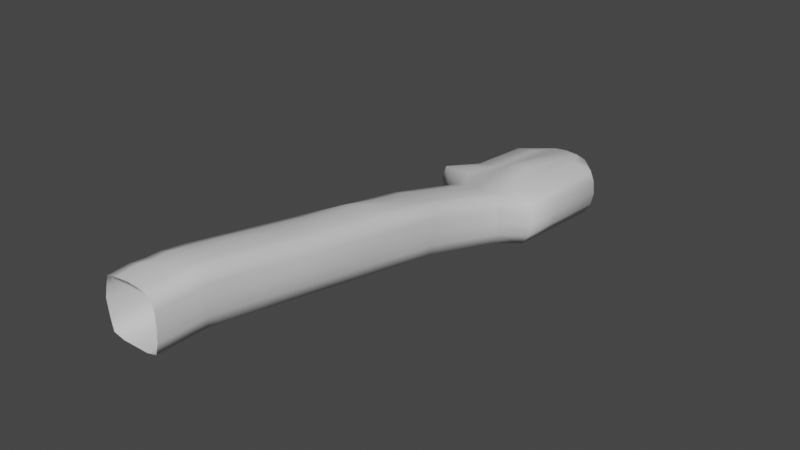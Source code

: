 # Source: untitled.blend  (saved by Blender 2.92.15; exported with 4.5.12 LTS)
import bpy
from mathutils import Matrix  # noqa: F401  (used for matrix-valued properties, if any)

bpy.ops.wm.read_factory_settings(use_empty=True)
scene = bpy.context.scene
scene.name = 'Scene'

# ---- collections
col_collection = bpy.data.collections.new('Collection'); scene.collection.children.link(col_collection)

# ---- materials (node trees are filled in below, after node groups)
mat_material = bpy.data.materials.new('Material')
mat_material.alpha_threshold = 0.0
mat_material.use_transparent_shadow = False
mat_material.line_color = (0.0, 0.0, 0.0, 1.0)

# ---- material node trees
mat_material.use_nodes = True; mat_material.node_tree.nodes.clear()
_N = mat_material.node_tree.nodes; _L = mat_material.node_tree.links
n0 = _N.new('ShaderNodeOutputMaterial'); n0.name = 'Material Output'; n0.location = (300, 300)
n1 = _N.new('ShaderNodeBsdfPrincipled'); n1.name = 'Principled BSDF'; n1.location = (10, 300)
n1.distribution = 'GGX'
n1.subsurface_method = 'BURLEY'
n1.inputs[2].default_value = 0.4
n1.inputs[3].default_value = 1.45
n1.inputs[27].default_value = (0.0, 0.0, 0.0, 1.0)
n1.inputs[28].default_value = 1.0
_L.new(n1.outputs[0], n0.inputs[0])
n0.is_active_output = True

# ---- world
world_world = bpy.data.worlds.new('World'); scene.world = world_world
world_world.use_nodes = True; world_world.node_tree.nodes.clear()
_N = world_world.node_tree.nodes; _L = world_world.node_tree.links
n0 = _N.new('ShaderNodeOutputWorld'); n0.name = 'World Output'; n0.location = (300, 300)
n1 = _N.new('ShaderNodeBackground'); n1.name = 'Background'; n1.location = (10, 300)
n1.inputs[0].default_value = (0.05088, 0.05088, 0.05088, 1.0)
_L.new(n1.outputs[0], n0.inputs[0])
n0.is_active_output = True
world_world.color = (0.05088, 0.05088, 0.05088)
world_world.use_sun_shadow = False
world_world.sun_shadow_jitter_overblur = 0.0

# ---- meshes
me_cube = bpy.data.meshes.new('Cube')
me_cube.from_pydata([(0.9042, 1.344, 0.7653), (0.8932, 1.009, -0.988), (0.9043, -1.297, 0.8828), (0.8932, -1.297, -0.9023), (-0.8958, 1.347, 0.7849), (-0.9077, 1.01, -0.9815), (-0.8958, -1.297, 0.9028), (-0.9077, -1.297, -0.8956), (-0.9077, 0.0, -0.8977), (0.9042, 0.0, 0.8807), (-0.8958, 0.0, 0.9007), (0.8932, -3.725e-09, -0.9044), (-0.9077, -0.5, -0.8977), (0.9042, -0.5, 0.8807), (-0.9284, -0.4994, 0.9332), (0.8932, -0.5, -0.9044), (-0.8958, 0.5, 0.9007), (0.8932, 0.5, -0.9044), (-0.9077, 0.5, -0.8977), (0.9042, 0.5, 0.8807), (1.058, 1.175, -0.1199), (-1.087, -1.297, 0.1272), (1.044, -1.297, -0.01814), (-1.087, 1.202, 0.02316), (1.056, 0.0, -0.02052), (-1.206, -1.863e-09, 0.131), (-1.087, -0.5, 0.1251), (1.043, -0.5, -0.02048), (1.071, 0.5, -0.02046), (-1.087, 0.5, 0.1251), (0.0, 0.9906, -1.082), (0.01032, -1.297, 1.044), (3.725e-09, -1.297, -0.9979), (0.01037, 1.379, 0.9528), (0.0, 0.0, -1.0), (0.01033, 0.0, 1.051), (0.0, -0.5, -1.0), (0.01032, -0.5, 1.042), (0.01032, 0.5, 1.042), (0.0, 0.5, -1.0), (1.133, 4.108, -0.6818), (-1.0, -1.297, 0.5021), (1.0, 1.272, 0.3914), (1.022, -1.297, 0.5058), (-1.0, 1.272, 0.3914), (1.0, 0.0, 0.5), (-1.057, 0.0, 0.5125), (-1.019, -0.5, 0.5048), (1.0, -0.5, 0.5), (1.0, 0.5, 0.5), (-1.0, 0.5, 0.5), (1.017, 4.206, -0.1695), (1.0, 1.084, -0.5908), (1.0, -1.297, -0.4979), (-1.0, 1.084, -0.5908), (1.0, 0.0, -0.5), (-1.0, 0.0, -0.5), (-1.0, -0.5, -0.5), (1.0, -0.5, -0.5), (1.0, 0.5, -0.5), (-1.0, 0.5, -0.5), (-1.0, -1.297, -0.4979), (0.9042, 4.278, 0.2045), (0.5, -1.297, -0.9979), (0.5, 1.366, 0.8825), (0.5, 0.0, 1.0), (0.5, -0.5, 1.0), (0.5, 0.5, 1.0), (0.5, 4.3, 0.3224), (0.5, 0.9906, -1.082), (0.5, -1.297, 1.002), (0.5, 0.0, -1.0), (0.5, -0.5, -1.0), (0.5, 0.5, -1.0), (-1.042, 4.017, -1.16), (0.8932, 3.942, -1.549), (-0.5, 0.9906, -1.082), (-0.5, -1.297, 1.002), (-0.5, 0.0, -1.0), (-0.5, -0.5, -1.0), (-0.5, 0.5, -1.0), (-0.5, -1.297, -0.9979), (-0.5, 1.366, 0.8825), (-0.5015, 0.0, 1.009), (-0.5123, -0.4999, 1.074), (-0.5041, 0.5017, 1.025), (1.037, 4.018, -1.155), (-0.9111, 3.944, -1.543), (-0.5, 3.925, -1.643), (-0.5001, 2.384, -1.359), (-0.9077, 2.406, -1.248), (1.008, 2.48, -0.8577), (0.8932, 2.404, -1.255), (-1.02, 2.48, -0.8613), (0.5, 2.762, 0.6162), (0.9042, 2.74, 0.4985), (1.0, 2.668, 0.1246), (1.1, 2.57, -0.3869), (-1.0, 2.668, 0.1246), (-1.087, 2.598, -0.2437), (0.9042, 5.861, -0.09813), (0.5023, 2.377, -1.396), (0.001428, 2.364, -1.466), (-0.5, 2.765, 0.6302), (0.01036, 2.786, 0.7399), (0.5, 5.883, 0.01905), (1.044, 5.791, -0.4645), (-1.087, 5.719, -0.8403), (-1.0, 5.789, -0.4721), (-0.8958, 2.743, 0.5181), (1.149, 5.692, -0.9831), (0.0, 5.507, -1.945), (0.5, 5.507, -1.945), (-1.018, 4.206, -0.1687), (-1.174, 4.136, -0.5345), (1.043, 7.778, -1.382), (0.5, 3.925, -1.643), (0.0, 3.925, -1.643), (-0.5, 4.3, 0.3216), (0.01036, 4.312, 0.3855), (1.0, 7.875, -0.8708), (0.906, 7.949, -0.4876), (0.5064, 7.98, -0.322), (-1.0, 7.687, -1.853), (-0.8958, 4.281, 0.2241), (0.8932, 7.612, -2.25), (1.0, 7.687, -1.853), (-0.9077, 7.613, -2.244), (-0.5, 7.593, -2.348), (-1.071, 5.599, -1.467), (-0.9352, 5.526, -1.85), (1.038, 5.601, -1.458), (0.8932, 5.525, -1.851), (-0.5, 5.507, -1.945), (-0.5, 5.883, 0.01905), (0.01032, 5.891, 0.06028), (-0.8958, 5.864, -0.07852), (-1.038, 7.877, -0.8616), (-1.111, 7.806, -1.233), (0.9042, 10.75, -1.033), (0.5, 7.593, -2.348), (0.0, 7.584, -2.396), (-0.5061, 7.984, -0.3013), (0.008204, 8.008, -0.1779), (0.5, 10.77, -0.9159), (1.0, 10.68, -1.407), (-1.131, 10.61, -1.775), (-1.002, 10.68, -1.407), (-0.8979, 7.951, -0.4722), (1.043, 10.58, -1.918), (0.0, 10.4, -2.88), (0.5, 10.4, -2.88), (0.5, 9.135, -2.639), (0.0, 9.135, -2.639), (1.124, 14.29, -2.984), (1.043, 9.319, -1.677), (-1.012, 9.417, -1.165), (-1.133, 9.347, -1.532), (1.0, 9.417, -1.165), (0.5, 9.51, -0.6744), (0.9042, 9.488, -0.7916), (-1.01, 9.229, -2.147), (-0.9077, 9.154, -2.538), (1.0, 9.229, -2.148), (0.8932, 9.153, -2.545), (-0.5, 9.135, -2.639), (-0.5, 9.51, -0.6744), (0.01032, 9.518, -0.6332), (1.011, 14.37, -2.467), (0.9042, 14.4, -2.088), (0.5, 14.41, -1.97), (-1.096, 14.24, -3.498), (-0.8958, 9.492, -0.772), (0.8934, 14.25, -3.867), (1.039, 14.27, -3.463), (-0.9476, 14.23, -3.882), (-0.5056, 14.24, -3.966), (-1.033, 10.49, -2.39), (-0.9077, 10.42, -2.78), (1.0, 10.49, -2.389), (0.8932, 10.42, -2.786), (-0.5, 10.4, -2.88), (-0.5, 10.77, -0.9159), (0.01032, 10.78, -0.8747), (0.5032, 16.9, -1.817), (-0.8958, 10.76, -1.013), (-1.927, 15.12, -3.526), (0.0, 16.7, -4.176), (0.5, 16.7, -4.176), (-1.204, 14.28, -2.409), (-1.292, 14.25, -2.812), (1.043, 20.65, -3.535), (0.5, 14.24, -3.962), (0.0, 14.24, -3.962), (-0.5071, 14.41, -1.967), (0.01032, 14.42, -1.928), (1.0, 20.69, -3.017), (0.9042, 20.73, -2.638), (0.5, 20.74, -2.519), (-1.0, 20.61, -4.013), (-0.9658, 14.38, -2.035), (0.8932, 20.57, -4.416), (1.0, 20.61, -4.013), (-0.9077, 20.57, -4.409), (-0.5, 20.56, -4.511), (-0.5, 16.7, -4.176), (-0.5046, 16.88, -2.072), (0.001635, 16.91, -1.776), (1.761, 15.24, -2.151), (0.9785, 15.25, -2.032), (2.102, 15.13, -3.046), (1.966, 15.2, -2.529), (-2.132, 15.16, -2.875), (-2.13, 15.12, -2.321), (-1.748, 16.84, -4.075), (-0.9583, 16.83, -4.177), (-1.0, 20.69, -3.017), (-1.087, 20.66, -3.39), (0.5, 21.22, -3.565), (0.5, 20.56, -4.511), (0.0, 20.56, -4.511), (-0.5, 20.74, -2.519), (0.01032, 20.74, -2.477), (-0.5, 21.22, -3.565), (0.0, 21.22, -3.565), (0.0, 21.18, -4.063), (0.0, 21.26, -3.067), (-0.8958, 20.73, -2.618), (-0.5, 21.26, -3.067), (0.5, 21.26, -3.067), (-0.5, 21.18, -4.063), (0.5, 21.18, -4.063), (-1.748, 15.08, -3.922), (1.98, 15.1, -3.525), (1.74, 15.08, -3.929), (-0.9583, 15.07, -4.024), (1.947, 16.88, -3.679), (1.74, 16.84, -4.082), (-1.927, 16.88, -3.679), (0.9831, 17.02, -2.07), (1.761, 17.0, -2.304), (1.947, 16.96, -2.683), (2.03, 16.92, -3.201), (-1.927, 16.96, -2.683), (-2.094, 16.93, -3.056), (-1.927, 19.73, -2.923), (-2.099, 19.7, -3.298), (1.947, 19.73, -2.923), (2.03, 19.68, -3.441), (-1.98, 15.14, -1.827), (0.9785, 19.77, -2.425), (1.761, 19.76, -2.544), (-1.983, 19.66, -3.939), (-1.773, 19.62, -4.324), (1.947, 19.64, -3.919), (1.74, 19.61, -4.322), (-0.9583, 19.6, -4.417), (0.9785, 15.07, -4.024), (0.9785, 16.83, -4.177), (-0.9584, 17.01, -2.183), (-1.023, 15.23, -1.89), (-1.725, 17.0, -2.284), (-1.725, 19.76, -2.524), (-0.9583, 19.77, -2.425), (0.9785, 19.6, -4.417)], [], [(84, 14, 6, 77), (56, 25, 29, 60), (50, 16, 4, 44), (72, 15, 3, 63), (48, 13, 2, 43), (76, 5, 90, 89), (49, 19, 9, 45), (73, 17, 11, 71), (47, 14, 10, 46), (85, 16, 10, 83), (41, 6, 14, 47), (45, 9, 13, 48), (71, 11, 15, 72), (83, 10, 14, 84), (82, 4, 16, 85), (69, 1, 17, 73), (42, 0, 19, 49), (46, 10, 16, 50), (52, 20, 28, 59), (55, 24, 27, 58), (61, 21, 26, 57), (57, 26, 25, 56), (59, 28, 24, 55), (4, 82, 103, 109), (58, 27, 22, 53), (60, 29, 23, 54), (20, 52, 91, 97), (76, 30, 39, 80), (64, 33, 38, 67), (65, 35, 37, 66), (78, 34, 36, 79), (67, 38, 35, 65), (80, 39, 34, 78), (33, 64, 94, 104), (79, 36, 32, 81), (66, 37, 31, 70), (42, 20, 97, 96), (25, 46, 50, 29), (20, 42, 49, 28), (24, 45, 48, 27), (21, 41, 47, 26), (26, 47, 46, 25), (28, 49, 45, 24), (82, 33, 104, 103), (27, 48, 43, 22), (29, 50, 44, 23), (1, 69, 101, 92), (18, 60, 54, 5), (15, 58, 53, 3), (44, 4, 109, 98), (17, 59, 55, 11), (12, 57, 56, 8), (7, 61, 57, 12), (11, 55, 58, 15), (1, 52, 59, 17), (8, 56, 60, 18), (5, 54, 93, 90), (69, 30, 102, 101), (13, 66, 70, 2), (19, 67, 65, 9), (9, 65, 66, 13), (0, 64, 67, 19), (0, 42, 96, 95), (30, 69, 73, 39), (34, 71, 72, 36), (39, 73, 71, 34), (54, 23, 99, 93), (36, 72, 63, 32), (64, 0, 95, 94), (30, 76, 89, 102), (12, 79, 81, 7), (23, 44, 98, 99), (18, 80, 78, 8), (8, 78, 79, 12), (5, 76, 80, 18), (52, 1, 92, 91), (33, 82, 85, 38), (35, 83, 84, 37), (38, 85, 83, 35), (37, 84, 77, 31), (93, 99, 114, 74), (94, 95, 62, 68), (109, 103, 118, 124), (97, 91, 86, 40), (90, 93, 74, 87), (92, 101, 116, 75), (102, 89, 88, 117), (91, 92, 75, 86), (103, 104, 119, 118), (89, 90, 87, 88), (104, 94, 68, 119), (101, 102, 117, 116), (98, 109, 124, 113), (99, 98, 113, 114), (95, 96, 51, 62), (96, 97, 40, 51), (118, 119, 135, 134), (116, 117, 111, 112), (119, 68, 105, 135), (114, 113, 108, 107), (51, 40, 110, 106), (113, 124, 136, 108), (87, 74, 129, 130), (86, 75, 132, 131), (62, 51, 106, 100), (68, 62, 100, 105), (88, 87, 130, 133), (74, 114, 107, 129), (124, 118, 134, 136), (40, 86, 131, 110), (75, 116, 112, 132), (117, 88, 133, 111), (108, 136, 148, 137), (130, 129, 123, 127), (100, 106, 120, 121), (131, 132, 125, 126), (129, 107, 138, 123), (107, 108, 137, 138), (136, 134, 142, 148), (110, 131, 126, 115), (106, 110, 115, 120), (132, 112, 140, 125), (111, 133, 128, 141), (133, 130, 127, 128), (134, 135, 143, 142), (135, 105, 122, 143), (112, 111, 141, 140), (105, 100, 121, 122), (126, 125, 164, 163), (123, 138, 157, 161), (127, 123, 161, 162), (148, 142, 166, 172), (115, 126, 163, 155), (125, 140, 152, 164), (122, 121, 160, 159), (140, 141, 153, 152), (141, 128, 165, 153), (142, 143, 167, 166), (143, 122, 159, 167), (128, 127, 162, 165), (120, 115, 155, 158), (137, 148, 172, 156), (138, 137, 156, 157), (121, 120, 158, 160), (166, 167, 183, 182), (152, 153, 150, 151), (167, 159, 144, 183), (165, 162, 178, 181), (163, 164, 180, 179), (156, 172, 185, 147), (162, 161, 177, 178), (160, 158, 145, 139), (159, 160, 139, 144), (161, 157, 146, 177), (158, 155, 149, 145), (172, 166, 182, 185), (155, 163, 179, 149), (157, 156, 147, 146), (164, 152, 151, 180), (153, 165, 181, 150), (151, 150, 193, 192), (181, 178, 175, 176), (147, 185, 200, 189), (144, 139, 169, 170), (178, 177, 171, 175), (139, 145, 168, 169), (179, 180, 173, 174), (177, 146, 190, 171), (185, 182, 194, 200), (149, 179, 174, 154), (146, 147, 189, 190), (180, 151, 192, 173), (150, 181, 176, 193), (145, 149, 154, 168), (182, 183, 195, 194), (183, 144, 170, 195), (217, 199, 252, 246), (192, 193, 187, 188), (198, 184, 239, 250), (168, 154, 210, 211), (197, 198, 250, 251), (202, 191, 248, 254), (194, 206, 259, 260), (190, 189, 213, 212), (193, 176, 205, 187), (194, 195, 207, 206), (195, 170, 184, 207), (189, 200, 249, 213), (206, 221, 263, 259), (169, 168, 211, 208), (192, 188, 258, 257), (191, 196, 247, 248), (187, 205, 204, 220), (206, 207, 222, 221), (207, 184, 198, 222), (188, 187, 220, 219), (173, 192, 257, 234), (216, 217, 246, 245), (227, 216, 245, 262), (196, 197, 251, 247), (176, 175, 232, 235), (219, 201, 255, 264), (203, 204, 256, 253), (174, 173, 234, 233), (200, 194, 260, 249), (175, 171, 186, 232), (171, 190, 212, 186), (188, 219, 264, 258), (229, 198, 197, 196), (231, 218, 191, 202), (230, 223, 224, 225), (228, 221, 222, 226), (223, 228, 226, 224), (218, 229, 196, 191), (204, 230, 225, 220), (219, 231, 202, 201), (220, 225, 231, 219), (224, 226, 229, 218), (225, 224, 218, 231), (226, 222, 198, 229), (203, 199, 230, 204), (217, 216, 228, 223), (216, 227, 221, 228), (199, 217, 223, 230), (233, 234, 237, 236), (186, 212, 244, 238), (232, 186, 238, 214), (249, 260, 259, 261), (210, 233, 236, 242), (209, 208, 240, 239), (234, 257, 258, 237), (235, 232, 214, 215), (211, 210, 242, 241), (213, 249, 261, 243), (212, 213, 243, 244), (208, 211, 241, 240), (239, 240, 251, 250), (215, 214, 253, 256), (243, 261, 262, 245), (214, 238, 252, 253), (240, 241, 247, 251), (236, 237, 255, 254), (238, 244, 246, 252), (244, 243, 245, 246), (261, 259, 263, 262), (242, 236, 254, 248), (241, 242, 248, 247), (237, 258, 264, 255), (199, 203, 253, 252), (221, 227, 262, 263), (184, 170, 209, 239), (201, 202, 254, 255), (205, 176, 235, 215), (204, 205, 215, 256), (154, 174, 233, 210), (170, 169, 208, 209)])
_uv = me_cube.uv_layers.new(name='UVMap')
_uv.uv.foreach_set('vector', [0.8125, 0.6875, 0.875, 0.6875, 0.875, 0.75, 0.8125, 0.75, 0.4375, 0.125, 0.5, 0.125, 0.5, 0.1875, 0.4375, 0.1875, 0.5625, 0.1875, 0.625, 0.1875, 0.625, 0.25, 0.5625, 0.25, 0.3125, 0.6875, 0.375, 0.6875, 0.375, 0.75, 0.3125, 0.75, 0.5625, 0.6875, 0.625, 0.6875, 0.625, 0.75, 0.5625, 0.75, 0.1875, 0.5, 0.125, 0.5, 0.125, 0.5, 0.1875, 0.5, 0.5625, 0.5625, 0.625, 0.5625, 0.625, 0.625, 0.5625, 0.625, 0.3125, 0.5625, 0.375, 0.5625, 0.375, 0.625, 0.3125, 0.625, 0.5625, 0.0625, 0.625, 0.0625, 0.625, 0.125, 0.5625, 0.125, 0.8125, 0.5625, 0.875, 0.5625, 0.875, 0.625, 0.8125, 0.625, 0.5625, 0.0, 0.625, 0.0, 0.625, 0.0625, 0.5625, 0.0625, 0.5625, 0.625, 0.625, 0.625, 0.625, 0.6875, 0.5625, 0.6875, 0.3125, 0.625, 0.375, 0.625, 0.375, 0.6875, 0.3125, 0.6875, 0.8125, 0.625, 0.875, 0.625, 0.875, 0.6875, 0.8125, 0.6875, 0.8125, 0.5, 0.875, 0.5, 0.875, 0.5625, 0.8125, 0.5625, 0.3125, 0.5, 0.375, 0.5, 0.375, 0.5625, 0.3125, 0.5625, 0.5625, 0.5, 0.625, 0.5, 0.625, 0.5625, 0.5625, 0.5625, 0.5625, 0.125, 0.625, 0.125, 0.625, 0.1875, 0.5625, 0.1875, 0.4375, 0.5, 0.5, 0.5, 0.5, 0.5625, 0.4375, 0.5625, 0.4375, 0.625, 0.5, 0.625, 0.5, 0.6875, 0.4375, 0.6875, 0.4375, 0.0, 0.5, 0.0, 0.5, 0.0625, 0.4375, 0.0625, 0.4375, 0.0625, 0.5, 0.0625, 0.5, 0.125, 0.4375, 0.125, 0.4375, 0.5625, 0.5, 0.5625, 0.5, 0.625, 0.4375, 0.625, 0.875, 0.5, 0.8125, 0.5, 0.8125, 0.5, 0.875, 0.5, 0.4375, 0.6875, 0.5, 0.6875, 0.5, 0.75, 0.4375, 0.75, 0.4375, 0.1875, 0.5, 0.1875, 0.5, 0.25, 0.4375, 0.25, 0.5, 0.5, 0.4375, 0.5, 0.4375, 0.5, 0.5, 0.5, 0.1875, 0.5, 0.25, 0.5, 0.25, 0.5625, 0.1875, 0.5625, 0.6875, 0.5, 0.75, 0.5, 0.75, 0.5625, 0.6875, 0.5625, 0.6875, 0.625, 0.75, 0.625, 0.75, 0.6875, 0.6875, 0.6875, 0.1875, 0.625, 0.25, 0.625, 0.25, 0.6875, 0.1875, 0.6875, 0.6875, 0.5625, 0.75, 0.5625, 0.75, 0.625, 0.6875, 0.625, 0.1875, 0.5625, 0.25, 0.5625, 0.25, 0.625, 0.1875, 0.625, 0.75, 0.5, 0.6875, 0.5, 0.6875, 0.5, 0.75, 0.5, 0.1875, 0.6875, 0.25, 0.6875, 0.25, 0.75, 0.1875, 0.75, 0.6875, 0.6875, 0.75, 0.6875, 0.75, 0.75, 0.6875, 0.75, 0.5625, 0.5, 0.5, 0.5, 0.5, 0.5, 0.5625, 0.5, 0.5, 0.125, 0.5625, 0.125, 0.5625, 0.1875, 0.5, 0.1875, 0.5, 0.5, 0.5625, 0.5, 0.5625, 0.5625, 0.5, 0.5625, 0.5, 0.625, 0.5625, 0.625, 0.5625, 0.6875, 0.5, 0.6875, 0.5, 0.0, 0.5625, 0.0, 0.5625, 0.0625, 0.5, 0.0625, 0.5, 0.0625, 0.5625, 0.0625, 0.5625, 0.125, 0.5, 0.125, 0.5, 0.5625, 0.5625, 0.5625, 0.5625, 0.625, 0.5, 0.625, 0.8125, 0.5, 0.75, 0.5, 0.75, 0.5, 0.8125, 0.5, 0.5, 0.6875, 0.5625, 0.6875, 0.5625, 0.75, 0.5, 0.75, 0.5, 0.1875, 0.5625, 0.1875, 0.5625, 0.25, 0.5, 0.25, 0.375, 0.5, 0.3125, 0.5, 0.3125, 0.5, 0.375, 0.5, 0.375, 0.1875, 0.4375, 0.1875, 0.4375, 0.25, 0.375, 0.25, 0.375, 0.6875, 0.4375, 0.6875, 0.4375, 0.75, 0.375, 0.75, 0.5625, 0.25, 0.625, 0.25, 0.625, 0.25, 0.5625, 0.25, 0.375, 0.5625, 0.4375, 0.5625, 0.4375, 0.625, 0.375, 0.625, 0.375, 0.0625, 0.4375, 0.0625, 0.4375, 0.125, 0.375, 0.125, 0.375, 0.0, 0.4375, 0.0, 0.4375, 0.0625, 0.375, 0.0625, 0.375, 0.625, 0.4375, 0.625, 0.4375, 0.6875, 0.375, 0.6875, 0.375, 0.5, 0.4375, 0.5, 0.4375, 0.5625, 0.375, 0.5625, 0.375, 0.125, 0.4375, 0.125, 0.4375, 0.1875, 0.375, 0.1875, 0.375, 0.25, 0.4375, 0.25, 0.4375, 0.25, 0.375, 0.25, 0.3125, 0.5, 0.25, 0.5, 0.25, 0.5, 0.3125, 0.5, 0.625, 0.6875, 0.6875, 0.6875, 0.6875, 0.75, 0.625, 0.75, 0.625, 0.5625, 0.6875, 0.5625, 0.6875, 0.625, 0.625, 0.625, 0.625, 0.625, 0.6875, 0.625, 0.6875, 0.6875, 0.625, 0.6875, 0.625, 0.5, 0.6875, 0.5, 0.6875, 0.5625, 0.625, 0.5625, 0.625, 0.5, 0.5625, 0.5, 0.5625, 0.5, 0.625, 0.5, 0.25, 0.5, 0.3125, 0.5, 0.3125, 0.5625, 0.25, 0.5625, 0.25, 0.625, 0.3125, 0.625, 0.3125, 0.6875, 0.25, 0.6875, 0.25, 0.5625, 0.3125, 0.5625, 0.3125, 0.625, 0.25, 0.625, 0.4375, 0.25, 0.5, 0.25, 0.5, 0.25, 0.4375, 0.25, 0.25, 0.6875, 0.3125, 0.6875, 0.3125, 0.75, 0.25, 0.75, 0.6875, 0.5, 0.625, 0.5, 0.625, 0.5, 0.6875, 0.5, 0.25, 0.5, 0.1875, 0.5, 0.1875, 0.5, 0.25, 0.5, 0.125, 0.6875, 0.1875, 0.6875, 0.1875, 0.75, 0.125, 0.75, 0.5, 0.25, 0.5625, 0.25, 0.5625, 0.25, 0.5, 0.25, 0.125, 0.5625, 0.1875, 0.5625, 0.1875, 0.625, 0.125, 0.625, 0.125, 0.625, 0.1875, 0.625, 0.1875, 0.6875, 0.125, 0.6875, 0.125, 0.5, 0.1875, 0.5, 0.1875, 0.5625, 0.125, 0.5625, 0.4375, 0.5, 0.375, 0.5, 0.375, 0.5, 0.4375, 0.5, 0.75, 0.5, 0.8125, 0.5, 0.8125, 0.5625, 0.75, 0.5625, 0.75, 0.625, 0.8125, 0.625, 0.8125, 0.6875, 0.75, 0.6875, 0.75, 0.5625, 0.8125, 0.5625, 0.8125, 0.625, 0.75, 0.625, 0.75, 0.6875, 0.8125, 0.6875, 0.8125, 0.75, 0.75, 0.75, 0.4375, 0.25, 0.5, 0.25, 0.5, 0.25, 0.4375, 0.25, 0.6875, 0.5, 0.625, 0.5, 0.625, 0.5, 0.6875, 0.5, 0.875, 0.5, 0.8125, 0.5, 0.8125, 0.5, 0.875, 0.5, 0.5, 0.5, 0.4375, 0.5, 0.4375, 0.5, 0.5, 0.5, 0.375, 0.25, 0.4375, 0.25, 0.4375, 0.25, 0.375, 0.25, 0.375, 0.5, 0.3125, 0.5, 0.3125, 0.5, 0.375, 0.5, 0.25, 0.5, 0.1875, 0.5, 0.1875, 0.5, 0.25, 0.5, 0.4375, 0.5, 0.375, 0.5, 0.375, 0.5, 0.4375, 0.5, 0.8125, 0.5, 0.75, 0.5, 0.75, 0.5, 0.8125, 0.5, 0.1875, 0.5, 0.125, 0.5, 0.125, 0.5, 0.1875, 0.5, 0.75, 0.5, 0.6875, 0.5, 0.6875, 0.5, 0.75, 0.5, 0.3125, 0.5, 0.25, 0.5, 0.25, 0.5, 0.3125, 0.5, 0.5625, 0.25, 0.625, 0.25, 0.625, 0.25, 0.5625, 0.25, 0.5, 0.25, 0.5625, 0.25, 0.5625, 0.25, 0.5, 0.25, 0.625, 0.5, 0.5625, 0.5, 0.5625, 0.5, 0.625, 0.5, 0.5625, 0.5, 0.5, 0.5, 0.5, 0.5, 0.5625, 0.5, 0.8125, 0.5, 0.75, 0.5, 0.75, 0.5, 0.8125, 0.5, 0.3125, 0.5, 0.25, 0.5, 0.25, 0.5, 0.3125, 0.5, 0.75, 0.5, 0.6875, 0.5, 0.6875, 0.5, 0.75, 0.5, 0.5, 0.25, 0.5625, 0.25, 0.5625, 0.25, 0.5, 0.25, 0.5625, 0.5, 0.5, 0.5, 0.5, 0.5, 0.5625, 0.5, 0.5625, 0.25, 0.625, 0.25, 0.625, 0.25, 0.5625, 0.25, 0.375, 0.25, 0.4375, 0.25, 0.4375, 0.25, 0.375, 0.25, 0.4375, 0.5, 0.375, 0.5, 0.375, 0.5, 0.4375, 0.5, 0.625, 0.5, 0.5625, 0.5, 0.5625, 0.5, 0.625, 0.5, 0.6875, 0.5, 0.625, 0.5, 0.625, 0.5, 0.6875, 0.5, 0.1875, 0.5, 0.125, 0.5, 0.125, 0.5, 0.1875, 0.5, 0.4375, 0.25, 0.5, 0.25, 0.5, 0.25, 0.4375, 0.25, 0.875, 0.5, 0.8125, 0.5, 0.8125, 0.5, 0.875, 0.5, 0.5, 0.5, 0.4375, 0.5, 0.4375, 0.5, 0.5, 0.5, 0.375, 0.5, 0.3125, 0.5, 0.3125, 0.5, 0.375, 0.5, 0.25, 0.5, 0.1875, 0.5, 0.1875, 0.5, 0.25, 0.5, 0.5625, 0.25, 0.625, 0.25, 0.625, 0.25, 0.5625, 0.25, 0.375, 0.25, 0.4375, 0.25, 0.4375, 0.25, 0.375, 0.25, 0.625, 0.5, 0.5625, 0.5, 0.5625, 0.5, 0.625, 0.5, 0.4375, 0.5, 0.375, 0.5, 0.375, 0.5, 0.4375, 0.5, 0.4375, 0.25, 0.5, 0.25, 0.5, 0.25, 0.4375, 0.25, 0.5, 0.25, 0.5625, 0.25, 0.5625, 0.25, 0.5, 0.25, 0.875, 0.5, 0.8125, 0.5, 0.8125, 0.5, 0.875, 0.5, 0.5, 0.5, 0.4375, 0.5, 0.4375, 0.5, 0.5, 0.5, 0.5625, 0.5, 0.5, 0.5, 0.5, 0.5, 0.5625, 0.5, 0.375, 0.5, 0.3125, 0.5, 0.3125, 0.5, 0.375, 0.5, 0.25, 0.5, 0.1875, 0.5, 0.1875, 0.5, 0.25, 0.5, 0.1875, 0.5, 0.125, 0.5, 0.125, 0.5, 0.1875, 0.5, 0.8125, 0.5, 0.75, 0.5, 0.75, 0.5, 0.8125, 0.5, 0.75, 0.5, 0.6875, 0.5, 0.6875, 0.5, 0.75, 0.5, 0.3125, 0.5, 0.25, 0.5, 0.25, 0.5, 0.3125, 0.5, 0.6875, 0.5, 0.625, 0.5, 0.625, 0.5, 0.6875, 0.5, 0.4375, 0.5, 0.375, 0.5, 0.375, 0.5, 0.4375, 0.5, 0.4375, 0.25, 0.5, 0.25, 0.5, 0.25, 0.4375, 0.25, 0.375, 0.25, 0.4375, 0.25, 0.4375, 0.25, 0.375, 0.25, 0.875, 0.5, 0.8125, 0.5, 0.8125, 0.5, 0.875, 0.5, 0.5, 0.5, 0.4375, 0.5, 0.4375, 0.5, 0.5, 0.5, 0.375, 0.5, 0.3125, 0.5, 0.3125, 0.5, 0.375, 0.5, 0.6875, 0.5, 0.625, 0.5, 0.625, 0.5, 0.6875, 0.5, 0.3125, 0.5, 0.25, 0.5, 0.25, 0.5, 0.3125, 0.5, 0.25, 0.5, 0.1875, 0.5, 0.1875, 0.5, 0.25, 0.5, 0.8125, 0.5, 0.75, 0.5, 0.75, 0.5, 0.8125, 0.5, 0.75, 0.5, 0.6875, 0.5, 0.6875, 0.5, 0.75, 0.5, 0.1875, 0.5, 0.125, 0.5, 0.125, 0.5, 0.1875, 0.5, 0.5625, 0.5, 0.5, 0.5, 0.5, 0.5, 0.5625, 0.5, 0.5625, 0.25, 0.625, 0.25, 0.625, 0.25, 0.5625, 0.25, 0.5, 0.25, 0.5625, 0.25, 0.5625, 0.25, 0.5, 0.25, 0.625, 0.5, 0.5625, 0.5, 0.5625, 0.5, 0.625, 0.5, 0.8125, 0.5, 0.75, 0.5, 0.75, 0.5, 0.8125, 0.5, 0.3125, 0.5, 0.25, 0.5, 0.25, 0.5, 0.3125, 0.5, 0.75, 0.5, 0.6875, 0.5, 0.6875, 0.5, 0.75, 0.5, 0.1875, 0.5, 0.125, 0.5, 0.125, 0.5, 0.1875, 0.5, 0.4375, 0.5, 0.375, 0.5, 0.375, 0.5, 0.4375, 0.5, 0.5625, 0.25, 0.625, 0.25, 0.625, 0.25, 0.5625, 0.25, 0.375, 0.25, 0.4375, 0.25, 0.4375, 0.25, 0.375, 0.25, 0.625, 0.5, 0.5625, 0.5, 0.5625, 0.5, 0.625, 0.5, 0.6875, 0.5, 0.625, 0.5, 0.625, 0.5, 0.6875, 0.5, 0.4375, 0.25, 0.5, 0.25, 0.5, 0.25, 0.4375, 0.25, 0.5625, 0.5, 0.5, 0.5, 0.5, 0.5, 0.5625, 0.5, 0.875, 0.5, 0.8125, 0.5, 0.8125, 0.5, 0.875, 0.5, 0.5, 0.5, 0.4375, 0.5, 0.4375, 0.5, 0.5, 0.5, 0.5, 0.25, 0.5625, 0.25, 0.5625, 0.25, 0.5, 0.25, 0.375, 0.5, 0.3125, 0.5, 0.3125, 0.5, 0.375, 0.5, 0.25, 0.5, 0.1875, 0.5, 0.1875, 0.5, 0.25, 0.5, 0.3125, 0.5, 0.25, 0.5, 0.25, 0.5, 0.3125, 0.5, 0.1875, 0.5, 0.125, 0.5, 0.125, 0.5, 0.1875, 0.5, 0.5625, 0.25, 0.625, 0.25, 0.625, 0.25, 0.5625, 0.25, 0.6875, 0.5, 0.625, 0.5, 0.625, 0.5, 0.6875, 0.5, 0.375, 0.25, 0.4375, 0.25, 0.4375, 0.25, 0.375, 0.25, 0.625, 0.5, 0.5625, 0.5, 0.5625, 0.5, 0.625, 0.5, 0.4375, 0.5, 0.375, 0.5, 0.375, 0.5, 0.4375, 0.5, 0.4375, 0.25, 0.5, 0.25, 0.5, 0.25, 0.4375, 0.25, 0.875, 0.5, 0.8125, 0.5, 0.8125, 0.5, 0.875, 0.5, 0.5, 0.5, 0.4375, 0.5, 0.4375, 0.5, 0.5, 0.5, 0.5, 0.25, 0.5625, 0.25, 0.5625, 0.25, 0.5, 0.25, 0.375, 0.5, 0.3125, 0.5, 0.3125, 0.5, 0.375, 0.5, 0.25, 0.5, 0.1875, 0.5, 0.1875, 0.5, 0.25, 0.5, 0.5625, 0.5, 0.5, 0.5, 0.5, 0.5, 0.5625, 0.5, 0.8125, 0.5, 0.75, 0.5, 0.75, 0.5, 0.8125, 0.5, 0.75, 0.5, 0.6875, 0.5, 0.6875, 0.5, 0.75, 0.5, 0.5, 0.25, 0.4375, 0.25, 0.4375, 0.25, 0.5, 0.25, 0.3125, 0.5, 0.25, 0.5, 0.25, 0.5, 0.3125, 0.5, 0.6875, 0.5, 0.6875, 0.5, 0.6875, 0.5, 0.6875, 0.5, 0.5625, 0.5, 0.5, 0.5, 0.5, 0.5, 0.5625, 0.5, 0.625, 0.5, 0.625, 0.4375, 0.625, 0.4375, 0.625, 0.5, 0.4375, 0.5, 0.5, 0.5, 0.5, 0.5, 0.4375, 0.5, 0.8125, 0.5, 0.8125, 0.5, 0.8125, 0.5, 0.8125, 0.5, 0.5, 0.25, 0.5625, 0.25, 0.5625, 0.25, 0.5, 0.25, 0.25, 0.5, 0.1875, 0.5, 0.1875, 0.5, 0.25, 0.5, 0.8125, 0.5, 0.75, 0.5, 0.75, 0.5, 0.8125, 0.5, 0.75, 0.5, 0.6875, 0.5, 0.6875, 0.5, 0.75, 0.5, 0.5625, 0.25, 0.625, 0.25, 0.625, 0.25, 0.5625, 0.25, 0.8125, 0.5, 0.8125, 0.5, 0.8125, 0.5, 0.8125, 0.5, 0.625, 0.5, 0.5625, 0.5, 0.5625, 0.5, 0.625, 0.5, 0.3125, 0.5, 0.3125, 0.5, 0.3125, 0.5, 0.3125, 0.5, 0.5, 0.5, 0.5625, 0.5, 0.5625, 0.5, 0.5, 0.5, 0.25, 0.5, 0.1875, 0.5, 0.1875, 0.5, 0.25, 0.5, 0.8125, 0.5, 0.75, 0.5, 0.75, 0.5, 0.8125, 0.5, 0.75, 0.5, 0.6875, 0.5, 0.6875, 0.5, 0.75, 0.5, 0.3125, 0.5, 0.25, 0.5, 0.25, 0.5, 0.3125, 0.5, 0.375, 0.5, 0.3125, 0.5, 0.3125, 0.5, 0.375, 0.5, 0.5625, 0.25, 0.5, 0.25, 0.5, 0.25, 0.5625, 0.25, 0.625, 0.25, 0.5625, 0.25, 0.5625, 0.25, 0.625, 0.25, 0.5625, 0.5, 0.625, 0.5, 0.625, 0.5, 0.5625, 0.5, 0.1875, 0.5, 0.125, 0.5, 0.125, 0.5, 0.1875, 0.5, 0.375, 0.4375, 0.375, 0.5, 0.375, 0.5, 0.375, 0.4375, 0.375, 0.25, 0.375, 0.3125, 0.375, 0.3125, 0.375, 0.25, 0.4375, 0.5, 0.375, 0.5, 0.375, 0.5, 0.4375, 0.5, 0.875, 0.5, 0.8125, 0.5, 0.8125, 0.5, 0.875, 0.5, 0.375, 0.25, 0.4375, 0.25, 0.4375, 0.25, 0.375, 0.25, 0.4375, 0.25, 0.5, 0.25, 0.5, 0.25, 0.4375, 0.25, 0.3125, 0.5, 0.3125, 0.5, 0.3125, 0.5, 0.3125, 0.5, 0.5625, 0.4375, 0.625, 0.4375, 0.625, 0.5, 0.5625, 0.5, 0.4375, 0.4375, 0.5, 0.4375, 0.5, 0.5, 0.4375, 0.5, 0.4375, 0.3125, 0.5, 0.3125, 0.5, 0.375, 0.4375, 0.375, 0.5625, 0.3125, 0.625, 0.3125, 0.625, 0.375, 0.5625, 0.375, 0.5, 0.3125, 0.5625, 0.3125, 0.5625, 0.375, 0.5, 0.375, 0.5, 0.4375, 0.5625, 0.4375, 0.5625, 0.5, 0.5, 0.5, 0.375, 0.3125, 0.4375, 0.3125, 0.4375, 0.375, 0.375, 0.375, 0.375, 0.4375, 0.4375, 0.4375, 0.4375, 0.5, 0.375, 0.5, 0.375, 0.375, 0.4375, 0.375, 0.4375, 0.4375, 0.375, 0.4375, 0.5, 0.375, 0.5625, 0.375, 0.5625, 0.4375, 0.5, 0.4375, 0.4375, 0.375, 0.5, 0.375, 0.5, 0.4375, 0.4375, 0.4375, 0.5625, 0.375, 0.625, 0.375, 0.625, 0.4375, 0.5625, 0.4375, 0.375, 0.25, 0.4375, 0.25, 0.4375, 0.3125, 0.375, 0.3125, 0.5, 0.25, 0.5625, 0.25, 0.5625, 0.3125, 0.5, 0.3125, 0.5625, 0.25, 0.625, 0.25, 0.625, 0.3125, 0.5625, 0.3125, 0.4375, 0.25, 0.5, 0.25, 0.5, 0.3125, 0.4375, 0.3125, 0.4375, 0.5, 0.375, 0.5, 0.375, 0.5, 0.4375, 0.5, 0.4375, 0.25, 0.5, 0.25, 0.5, 0.25, 0.4375, 0.25, 0.375, 0.25, 0.4375, 0.25, 0.4375, 0.25, 0.375, 0.25, 0.875, 0.5, 0.8125, 0.5, 0.8125, 0.5, 0.875, 0.5, 0.5, 0.5, 0.4375, 0.5, 0.4375, 0.5, 0.5, 0.5, 0.6875, 0.5, 0.625, 0.5, 0.625, 0.5, 0.6875, 0.5, 0.375, 0.5, 0.3125, 0.5, 0.3125, 0.5, 0.375, 0.5, 0.1875, 0.5, 0.125, 0.5, 0.125, 0.5, 0.1875, 0.5, 0.5625, 0.5, 0.5, 0.5, 0.5, 0.5, 0.5625, 0.5, 0.5625, 0.25, 0.625, 0.25, 0.625, 0.25, 0.5625, 0.25, 0.5, 0.25, 0.5625, 0.25, 0.5625, 0.25, 0.5, 0.25, 0.625, 0.5, 0.5625, 0.5, 0.5625, 0.5, 0.625, 0.5, 0.6875, 0.5, 0.625, 0.5, 0.625, 0.5, 0.6875, 0.5, 0.1875, 0.5, 0.125, 0.5, 0.125, 0.5, 0.1875, 0.5, 0.5625, 0.25, 0.625, 0.25, 0.625, 0.25, 0.5625, 0.25, 0.375, 0.25, 0.4375, 0.25, 0.4375, 0.25, 0.375, 0.25, 0.625, 0.5, 0.5625, 0.5, 0.5625, 0.5, 0.625, 0.5, 0.4375, 0.5, 0.375, 0.5, 0.375, 0.5, 0.4375, 0.5, 0.4375, 0.25, 0.5, 0.25, 0.5, 0.25, 0.4375, 0.25, 0.5, 0.25, 0.5625, 0.25, 0.5625, 0.25, 0.5, 0.25, 0.875, 0.5, 0.8125, 0.5, 0.8125, 0.5, 0.875, 0.5, 0.5, 0.5, 0.4375, 0.5, 0.4375, 0.5, 0.5, 0.5, 0.5625, 0.5, 0.5, 0.5, 0.5, 0.5, 0.5625, 0.5, 0.375, 0.5, 0.3125, 0.5, 0.3125, 0.5, 0.375, 0.5, 0.4375, 0.25, 0.375, 0.25, 0.375, 0.25, 0.4375, 0.25, 0.625, 0.3125, 0.625, 0.25, 0.625, 0.25, 0.625, 0.3125, 0.6875, 0.5, 0.6875, 0.5, 0.6875, 0.5, 0.6875, 0.5, 0.375, 0.5, 0.4375, 0.5, 0.4375, 0.5, 0.375, 0.5, 0.1875, 0.5, 0.1875, 0.5, 0.1875, 0.5, 0.1875, 0.5, 0.1875, 0.5, 0.1875, 0.5, 0.1875, 0.5, 0.1875, 0.5, 0.5, 0.5, 0.4375, 0.5, 0.4375, 0.5, 0.5, 0.5, 0.6875, 0.5, 0.625, 0.5, 0.625, 0.5, 0.6875, 0.5])
me_cube.materials.append(mat_material)
me_cube.use_remesh_preserve_volume = False
me_cube.use_remesh_preserve_attributes = False
me_cube.use_mirror_vertex_groups = False
me_cube.update()

# ---- objects
ob_cube = bpy.data.objects.new('Cube', me_cube)

# ---- transforms, parenting, visibility, modifiers, constraints
ob_cube.location = (0.0, 0.0, 0.0)
ob_cube.lock_rotations_4d = False
ob_cube.empty_display_type = 'ARROWS'
ob_cube.lineart.crease_threshold = 0.0
_m = ob_cube.modifiers.new('WeightedNormal', 'WEIGHTED_NORMAL')

# ---- collection membership
col_collection.objects.link(ob_cube)

# ---- scene / render settings (as saved in the file)
scene.frame_start = 1; scene.frame_end = 250; scene.frame_set(1)
scene.render.engine = 'BLENDER_EEVEE_NEXT'
scene.cycles.use_denoising = False
scene.cycles.samples = 128
scene.cycles.sampling_pattern = 'TABULATED_SOBOL'
scene.cycles.use_adaptive_sampling = False
scene.cycles.use_light_tree = False
scene.view_settings.view_transform = 'Filmic'
bpy.context.view_layer.update()

# ---- added for rendering (the .blend has no active camera and no usable light): camera, sun
cam_auto = bpy.data.cameras.new('AutoCamera')
cam_auto.lens = 50.0
cam_auto.sensor_width = 36.0
cam_auto.clip_end = 1000.0
ob_auto_camera = bpy.data.objects.new('AutoCamera', cam_auto)
scene.collection.objects.link(ob_auto_camera)
ob_auto_camera.location = (21.8442, -16.2469, 15.7686)
ob_auto_camera.rotation_euler = (1.09748, -7.21219e-08, 0.694738)
scene.camera = ob_auto_camera
light_auto_sun = bpy.data.lights.new('AutoSun', 'SUN')
light_auto_sun.energy = 3.0
light_auto_sun.angle = 0.0523599
ob_auto_sun = bpy.data.objects.new('AutoSun', light_auto_sun)
scene.collection.objects.link(ob_auto_sun)
ob_auto_sun.rotation_euler = (0.872665, 0.174533, 0.523599)
bpy.context.view_layer.update()
